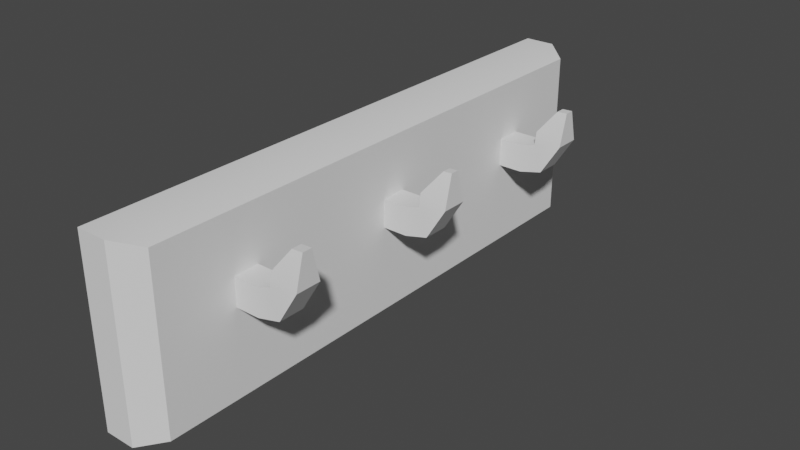 # Source: CoatRack.blend  (saved by Blender 3.4.6; exported with 4.5.12 LTS)
import bpy
from mathutils import Matrix  # noqa: F401  (used for matrix-valued properties, if any)

bpy.ops.wm.read_factory_settings(use_empty=True)
scene = bpy.context.scene
scene.name = 'Scene'

# ---- collections
col_collection = bpy.data.collections.new('Collection'); scene.collection.children.link(col_collection)

# ---- node groups
ng_auto_smooth = bpy.data.node_groups.new('Auto Smooth', 'GeometryNodeTree')
_s = ng_auto_smooth.interface.new_socket(name='Geometry', in_out='OUTPUT', socket_type='NodeSocketGeometry')
_s = ng_auto_smooth.interface.new_socket(name='Geometry', in_out='INPUT', socket_type='NodeSocketGeometry')
_s = ng_auto_smooth.interface.new_socket(name='Angle', in_out='INPUT', socket_type='NodeSocketFloat')
_s.subtype = 'ANGLE'
_s.min_value = 0.0
_s.max_value = 3.142
ng_auto_smooth.is_modifier = True
_N = ng_auto_smooth.nodes; _L = ng_auto_smooth.links
n0 = _N.new('NodeGroupOutput'); n0.name = 'Group Output'; n0.location = (480, -100)
n1 = _N.new('NodeGroupInput'); n1.name = 'Group Input'; n1.location = (-420, -300)
n2 = _N.new('NodeGroupInput'); n2.name = 'Group Input.001'; n2.location = (-60, -100)
n3 = _N.new('GeometryNodeSetShadeSmooth'); n3.name = 'Set Shade Smooth'; n3.location = (120, -100)
n3.domain = 'EDGE'
n4 = _N.new('GeometryNodeSetShadeSmooth'); n4.name = 'Set Shade Smooth.001'; n4.location = (300, -100)
n5 = _N.new('GeometryNodeInputMeshEdgeAngle'); n5.name = 'Edge Angle'; n5.location = (-420, -220)
n6 = _N.new('GeometryNodeInputEdgeSmooth'); n6.name = 'Is Edge Smooth'; n6.location = (-60, -160)
n7 = _N.new('GeometryNodeInputShadeSmooth'); n7.name = 'Is Face Smooth'; n7.location = (-240, -340)
n8 = _N.new('FunctionNodeBooleanMath'); n8.name = 'Boolean Math'; n8.location = (-60, -220)
n9 = _N.new('FunctionNodeCompare'); n9.name = 'Compare'; n9.location = (-240, -180)
n9.operation = 'LESS_EQUAL'
_L.new(n5.outputs[0], n9.inputs[0])
_L.new(n4.outputs[0], n0.inputs[0])
_L.new(n1.outputs[1], n9.inputs[1])
_L.new(n9.outputs[0], n8.inputs[0])
_L.new(n7.outputs[0], n8.inputs[1])
_L.new(n2.outputs[0], n3.inputs[0])
_L.new(n6.outputs[0], n3.inputs[1])
_L.new(n3.outputs[0], n4.inputs[0])
_L.new(n8.outputs[0], n3.inputs[2])
n0.is_active_output = True

# ---- world
world_world = bpy.data.worlds.new('World'); scene.world = world_world
world_world.use_nodes = True; world_world.node_tree.nodes.clear()
_N = world_world.node_tree.nodes; _L = world_world.node_tree.links
n0 = _N.new('ShaderNodeOutputWorld'); n0.name = 'World Output'; n0.location = (300, 300)
n1 = _N.new('ShaderNodeBackground'); n1.name = 'Background'; n1.location = (10, 300)
n1.inputs[0].default_value = (0.05088, 0.05088, 0.05088, 1.0)
_L.new(n1.outputs[0], n0.inputs[0])
n0.is_active_output = True
world_world.color = (0.05088, 0.05088, 0.05088)
world_world.use_sun_shadow = False
world_world.sun_shadow_jitter_overblur = 0.0

# ---- meshes
me_plane = bpy.data.meshes.new('Plane')
me_plane.from_pydata([(-1.0, -3.131, 0.0), (1.0, -3.131, 0.0), (-1.0, 3.166, 0.0), (1.0, 3.166, 0.0), (-1.0, -3.131, 0.3371), (1.0, -3.131, 0.3371), (-1.0, 3.166, 0.3371), (1.0, 3.166, 0.3371), (-0.9319, -2.917, 0.591), (0.9319, -2.917, 0.591), (-0.9319, 2.951, 0.591), (0.9319, 2.951, 0.591), (-1.0, 2.866, 0.0), (-1.0, 2.566, 0.0), (-1.0, 2.266, 0.0), (-1.0, 1.966, 0.0), (-1.0, 1.667, 0.0), (-1.0, 1.367, 0.0), (-1.0, 1.067, 0.0), (-1.0, 0.767, 0.0), (-1.0, 0.4672, 0.0), (-1.0, 0.1673, 0.0), (-1.0, -0.1325, 0.0), (-1.0, -0.4324, 0.0), (-1.0, -0.7322, 0.0), (-1.0, -1.032, 0.0), (-1.0, -1.332, 0.0), (-1.0, -1.632, 0.0), (-1.0, -1.932, 0.0), (-1.0, -2.231, 0.0), (-1.0, -2.531, 0.0), (-1.0, -2.831, 0.0), (1.0, -2.831, 0.0), (1.0, -2.531, 0.0), (1.0, -2.231, 0.0), (1.0, -1.932, 0.0), (1.0, -1.632, 0.0), (1.0, -1.332, 0.0), (1.0, -1.032, 0.0), (1.0, -0.7322, 0.0), (1.0, -0.4324, 0.0), (1.0, -0.1325, 0.0), (1.0, 0.1673, 0.0), (1.0, 0.4672, 0.0), (1.0, 0.767, 0.0), (1.0, 1.067, 0.0), (1.0, 1.367, 0.0), (1.0, 1.667, 0.0), (1.0, 1.966, 0.0), (1.0, 2.266, 0.0), (1.0, 2.566, 0.0), (1.0, 2.866, 0.0), (-1.0, 2.866, 0.3371), (-1.0, 2.566, 0.3371), (-1.0, 2.266, 0.3371), (-1.0, 1.966, 0.3371), (-1.0, 1.667, 0.3371), (-1.0, 1.367, 0.3371), (-1.0, 1.067, 0.3371), (-1.0, 0.767, 0.3371), (-1.0, 0.4672, 0.3371), (-1.0, 0.1673, 0.3371), (-1.0, -0.1325, 0.3371), (-1.0, -0.4324, 0.3371), (-1.0, -0.7322, 0.3371), (-1.0, -1.032, 0.3371), (-1.0, -1.332, 0.3371), (-1.0, -1.632, 0.3371), (-1.0, -1.932, 0.3371), (-1.0, -2.231, 0.3371), (-1.0, -2.531, 0.3371), (-1.0, -2.831, 0.3371), (1.0, -2.831, 0.3371), (1.0, -2.531, 0.3371), (1.0, -2.231, 0.3371), (1.0, -1.932, 0.3371), (1.0, -1.632, 0.3371), (1.0, -1.332, 0.3371), (1.0, -1.032, 0.3371), (1.0, -0.7322, 0.3371), (1.0, -0.4324, 0.3371), (1.0, -0.1325, 0.3371), (1.0, 0.1673, 0.3371), (1.0, 0.4672, 0.3371), (1.0, 0.767, 0.3371), (1.0, 1.067, 0.3371), (1.0, 1.367, 0.3371), (1.0, 1.667, 0.3371), (1.0, 1.966, 0.3371), (1.0, 2.266, 0.3371), (1.0, 2.566, 0.3371), (1.0, 2.866, 0.3371), (-0.9319, 2.672, 0.591), (-0.9319, 2.392, 0.591), (-0.9319, 2.113, 0.591), (-0.9319, 1.834, 0.591), (-0.9319, 1.554, 0.591), (-0.9319, 1.275, 0.591), (-0.9319, 0.9954, 0.591), (-0.9319, 0.7159, 0.591), (-0.9319, 0.4365, 0.591), (-0.9319, 0.1571, 0.591), (-0.9319, -0.1223, 0.591), (-0.9319, -0.4017, 0.591), (-0.9319, -0.6812, 0.591), (-0.9319, -0.9606, 0.591), (-0.9319, -1.24, 0.591), (-0.9319, -1.519, 0.591), (-0.9319, -1.799, 0.591), (-0.9319, -2.078, 0.591), (-0.9319, -2.358, 0.591), (-0.9319, -2.637, 0.591), (0.9319, -2.637, 0.591), (0.9319, -2.358, 0.591), (0.9319, -2.078, 0.591), (0.9319, -1.799, 0.591), (0.9319, -1.519, 0.591), (0.9319, -1.24, 0.591), (0.9319, -0.9606, 0.591), (0.9319, -0.6812, 0.591), (0.9319, -0.4017, 0.591), (0.9319, -0.1223, 0.591), (0.9319, 0.1571, 0.591), (0.9319, 0.4365, 0.591), (0.9319, 0.7159, 0.591), (0.9319, 0.9954, 0.591), (0.9319, 1.275, 0.591), (0.9319, 1.554, 0.591), (0.9319, 1.834, 0.591), (0.9319, 2.113, 0.591), (0.9319, 2.392, 0.591), (0.9319, 2.672, 0.591), (-0.6667, -3.131, 0.0), (-0.3333, -3.131, 0.0), (2.98e-08, -3.131, 0.0), (0.3333, -3.131, 0.0), (0.6667, -3.131, 0.0), (0.6667, 3.166, 0.0), (0.3333, 3.166, 0.0), (-2.98e-08, 3.166, 0.0), (-0.3333, 3.166, 0.0), (-0.6667, 3.166, 0.0), (-0.6667, -3.131, 0.3371), (-0.3333, -3.131, 0.3371), (2.98e-08, -3.131, 0.3371), (0.3333, -3.131, 0.3371), (0.6667, -3.131, 0.3371), (0.6667, 3.166, 0.3371), (0.3333, 3.166, 0.3371), (-2.98e-08, 3.166, 0.3371), (-0.3333, 3.166, 0.3371), (-0.6667, 3.166, 0.3371), (-0.6213, -2.917, 0.591), (-0.3106, -2.917, 0.591), (0.0, -2.917, 0.591), (0.3106, -2.917, 0.591), (0.6213, -2.917, 0.591), (0.6213, 2.951, 0.591), (0.3106, 2.951, 0.591), (0.0, 2.951, 0.591), (-0.3106, 2.951, 0.591), (-0.6213, 2.951, 0.591), (0.6213, -2.637, 0.591), (0.3106, -2.637, 0.591), (0.0, -2.637, 0.591), (-0.3106, -2.637, 0.591), (-0.6213, -2.637, 0.591), (0.6213, -2.358, 0.591), (0.3106, -2.358, 0.591), (0.0, -2.358, 0.591), (-0.3106, -2.358, 0.591), (-0.6213, -2.358, 0.591), (0.6213, -2.078, 0.591), (0.3106, -2.078, 0.591), (0.0, -2.078, 0.591), (-0.3106, -2.078, 0.591), (-0.6213, -2.078, 0.591), (0.6213, -1.799, 0.591), (0.3106, -1.799, 0.591), (0.0, -1.799, 0.591), (-0.3106, -1.799, 0.591), (-0.6213, -1.799, 0.591), (0.6213, -1.519, 0.591), (0.3106, -1.519, 0.591), (0.0, -1.519, 0.591), (-0.3106, -1.519, 0.591), (-0.6213, -1.519, 0.591), (0.6213, -1.24, 0.591), (0.3106, -1.24, 0.591), (0.0, -1.24, 0.591), (-0.3106, -1.24, 0.591), (-0.6213, -1.24, 0.591), (0.6213, -0.9606, 0.591), (0.3106, -0.9606, 0.591), (0.0, -0.9606, 0.591), (-0.3106, -0.9606, 0.591), (-0.6213, -0.9606, 0.591), (0.6213, -0.6812, 0.591), (0.3106, -0.6812, 0.591), (0.0, -0.6812, 0.591), (-0.3106, -0.6812, 0.591), (-0.6213, -0.6812, 0.591), (0.6213, -0.4017, 0.591), (0.3106, -0.4017, 0.591), (0.0, -0.4017, 0.591), (-0.3106, -0.4017, 0.591), (-0.6213, -0.4017, 0.591), (0.6213, -0.1223, 0.591), (0.3106, -0.1223, 0.591), (0.0, -0.1223, 0.591), (-0.3106, -0.1223, 0.591), (-0.6213, -0.1223, 0.591), (0.6213, 0.1571, 0.591), (0.3106, 0.1571, 0.591), (0.0, 0.1571, 0.591), (-0.3106, 0.1571, 0.591), (-0.6213, 0.1571, 0.591), (0.6213, 0.4365, 0.591), (0.3106, 0.4365, 0.591), (0.0, 0.4365, 0.591), (-0.3106, 0.4365, 0.591), (-0.6213, 0.4365, 0.591), (0.6213, 0.7159, 0.591), (0.3106, 0.7159, 0.591), (0.0, 0.7159, 0.591), (-0.3106, 0.7159, 0.591), (-0.6213, 0.7159, 0.591), (0.6213, 0.9954, 0.591), (0.3106, 0.9954, 0.591), (0.0, 0.9954, 0.591), (-0.3106, 0.9954, 0.591), (-0.6213, 0.9954, 0.591), (0.6213, 1.275, 0.591), (0.3106, 1.275, 0.591), (0.0, 1.275, 0.591), (-0.3106, 1.275, 0.591), (-0.6213, 1.275, 0.591), (0.6213, 1.554, 0.591), (0.3106, 1.554, 0.591), (0.0, 1.554, 0.591), (-0.3106, 1.554, 0.591), (-0.6213, 1.554, 0.591), (0.6213, 1.834, 0.591), (0.3106, 1.834, 0.591), (0.0, 1.834, 0.591), (-0.3106, 1.834, 0.591), (-0.6213, 1.834, 0.591), (0.6213, 2.113, 0.591), (0.3106, 2.113, 0.591), (0.0, 2.113, 0.591), (-0.3106, 2.113, 0.591), (-0.6213, 2.113, 0.591), (0.6213, 2.392, 0.591), (0.3106, 2.392, 0.591), (0.0, 2.392, 0.591), (-0.3106, 2.392, 0.591), (-0.6213, 2.392, 0.591), (0.6213, 2.672, 0.591), (0.3106, 2.672, 0.591), (0.0, 2.672, 0.591), (-0.3106, 2.672, 0.591), (-0.6213, 2.672, 0.591), (-0.6667, -2.831, 0.0), (-0.3333, -2.831, 0.0), (2.98e-08, -2.831, 0.0), (0.3333, -2.831, 0.0), (0.6667, -2.831, 0.0), (-0.6667, -2.531, 0.0), (-0.3333, -2.531, 0.0), (2.98e-08, -2.531, 0.0), (0.3333, -2.531, 0.0), (0.6667, -2.531, 0.0), (-0.6667, -2.231, 0.0), (-0.3333, -2.231, 0.0), (2.98e-08, -2.231, 0.0), (0.3333, -2.231, 0.0), (0.6667, -2.231, 0.0), (-0.6667, -1.932, 0.0), (-0.3333, -1.932, 0.0), (2.98e-08, -1.932, 0.0), (0.3333, -1.932, 0.0), (0.6667, -1.932, 0.0), (-0.6667, -1.632, 0.0), (-0.3333, -1.632, 0.0), (2.98e-08, -1.632, 0.0), (0.3333, -1.632, 0.0), (0.6667, -1.632, 0.0), (-0.6667, -1.332, 0.0), (-0.3333, -1.332, 0.0), (2.98e-08, -1.332, 0.0), (0.3333, -1.332, 0.0), (0.6667, -1.332, 0.0), (-0.6667, -1.032, 0.0), (-0.3333, -1.032, 0.0), (2.98e-08, -1.032, 0.0), (0.3333, -1.032, 0.0), (0.6667, -1.032, 0.0), (-0.6667, -0.7322, 0.0), (-0.3333, -0.7322, 0.0), (2.98e-08, -0.7322, 0.0), (0.3333, -0.7322, 0.0), (0.6667, -0.7322, 0.0), (-0.6667, -0.4324, 0.0), (-0.3333, -0.4324, 0.0), (2.98e-08, -0.4324, 0.0), (0.3333, -0.4324, 0.0), (0.6667, -0.4324, 0.0), (-0.6667, -0.1325, 0.0), (-0.3333, -0.1325, 0.0), (2.98e-08, -0.1325, 0.0), (0.3333, -0.1325, 0.0), (0.6667, -0.1325, 0.0), (-0.6667, 0.1673, 0.0), (-0.3333, 0.1673, 0.0), (2.98e-08, 0.1673, 0.0), (0.3333, 0.1673, 0.0), (0.6667, 0.1673, 0.0), (-0.6667, 0.4672, 0.0), (-0.3333, 0.4672, 0.0), (2.98e-08, 0.4672, 0.0), (0.3333, 0.4672, 0.0), (0.6667, 0.4672, 0.0), (-0.6667, 0.767, 0.0), (-0.3333, 0.767, 0.0), (2.98e-08, 0.767, 0.0), (0.3333, 0.767, 0.0), (0.6667, 0.767, 0.0), (-0.6667, 1.067, 0.0), (-0.3333, 1.067, 0.0), (2.98e-08, 1.067, 0.0), (0.3333, 1.067, 0.0), (0.6667, 1.067, 0.0), (-0.6667, 1.367, 0.0), (-0.3333, 1.367, 0.0), (2.98e-08, 1.367, 0.0), (0.3333, 1.367, 0.0), (0.6667, 1.367, 0.0), (-0.6667, 1.667, 0.0), (-0.3333, 1.667, 0.0), (2.98e-08, 1.667, 0.0), (0.3333, 1.667, 0.0), (0.6667, 1.667, 0.0), (-0.6667, 1.966, 0.0), (-0.3333, 1.966, 0.0), (2.98e-08, 1.966, 0.0), (0.3333, 1.966, 0.0), (0.6667, 1.966, 0.0), (-0.6667, 2.266, 0.0), (-0.3333, 2.266, 0.0), (2.98e-08, 2.266, 0.0), (0.3333, 2.266, 0.0), (0.6667, 2.266, 0.0), (-0.6667, 2.566, 0.0), (-0.3333, 2.566, 0.0), (2.98e-08, 2.566, 0.0), (0.3333, 2.566, 0.0), (0.6667, 2.566, 0.0), (-0.6667, 2.866, 0.0), (-0.3333, 2.866, 0.0), (2.98e-08, 2.866, 0.0), (0.3333, 2.866, 0.0), (0.6667, 2.866, 0.0), (0.0, -2.078, 0.8585), (-0.3106, -2.078, 0.8585), (0.0, -1.799, 0.8585), (-0.3106, -1.799, 0.8585), (0.0, -0.1223, 0.8585), (-0.3106, -0.1223, 0.8585), (0.0, 0.1571, 0.8585), (-0.3106, 0.1571, 0.8585), (0.0, 1.834, 0.8585), (-0.3106, 1.834, 0.8585), (0.0, 2.113, 0.8585), (-0.3106, 2.113, 0.8585), (-0.06342, -2.078, 1.116), (-0.3592, -2.078, 1.021), (-0.06342, -1.799, 1.116), (-0.3592, -1.799, 1.021), (-0.06342, -0.1223, 1.116), (-0.3592, -0.1223, 1.021), (-0.06342, 0.1571, 1.116), (-0.3592, 0.1571, 1.021), (-0.06342, 1.834, 1.116), (-0.3592, 1.834, 1.021), (-0.06342, 2.113, 1.116), (-0.3592, 2.113, 1.021), (-0.4107, -2.078, 1.333), (-0.514, -2.078, 1.04), (-0.4107, -1.799, 1.333), (-0.514, -1.799, 1.04), (-0.4107, -0.1223, 1.333), (-0.514, -0.1223, 1.04), (-0.4107, 0.1571, 1.333), (-0.514, 0.1571, 1.04), (-0.4107, 1.834, 1.333), (-0.514, 1.834, 1.04), (-0.4107, 2.113, 1.333), (-0.514, 2.113, 1.04), (-0.7669, -2.0, 1.345), (-0.7609, -2.0, 1.224), (-0.7669, -1.891, 1.345), (-0.7609, -1.891, 1.224), (-0.7664, -0.03375, 1.333), (-0.7614, -0.03375, 1.236), (-0.7664, 0.0542, 1.333), (-0.7614, 0.0542, 1.236), (-0.7668, 1.915, 1.341), (-0.761, 1.915, 1.228), (-0.7668, 2.017, 1.341), (-0.761, 2.017, 1.228)], [], [(361, 137, 3, 51), (91, 7, 11, 131), (136, 1, 5, 146), (51, 3, 7, 91), (31, 0, 4, 71), (141, 2, 6, 151), (257, 131, 11, 157), (71, 4, 8, 111), (151, 6, 10, 161), (146, 5, 9, 156), (6, 52, 92, 10), (52, 53, 93, 92), (53, 54, 94, 93), (54, 55, 95, 94), (55, 56, 96, 95), (56, 57, 97, 96), (57, 58, 98, 97), (58, 59, 99, 98), (59, 60, 100, 99), (60, 61, 101, 100), (61, 62, 102, 101), (62, 63, 103, 102), (63, 64, 104, 103), (64, 65, 105, 104), (65, 66, 106, 105), (66, 67, 107, 106), (67, 68, 108, 107), (68, 69, 109, 108), (69, 70, 110, 109), (70, 71, 111, 110), (156, 9, 112, 162), (162, 112, 113, 167), (167, 113, 114, 172), (172, 114, 115, 177), (177, 115, 116, 182), (182, 116, 117, 187), (187, 117, 118, 192), (192, 118, 119, 197), (197, 119, 120, 202), (202, 120, 121, 207), (207, 121, 122, 212), (212, 122, 123, 217), (217, 123, 124, 222), (222, 124, 125, 227), (227, 125, 126, 232), (232, 126, 127, 237), (237, 127, 128, 242), (242, 128, 129, 247), (247, 129, 130, 252), (252, 130, 131, 257), (2, 12, 52, 6), (12, 13, 53, 52), (13, 14, 54, 53), (14, 15, 55, 54), (15, 16, 56, 55), (16, 17, 57, 56), (17, 18, 58, 57), (18, 19, 59, 58), (19, 20, 60, 59), (20, 21, 61, 60), (21, 22, 62, 61), (22, 23, 63, 62), (23, 24, 64, 63), (24, 25, 65, 64), (25, 26, 66, 65), (26, 27, 67, 66), (27, 28, 68, 67), (28, 29, 69, 68), (29, 30, 70, 69), (30, 31, 71, 70), (1, 32, 72, 5), (32, 33, 73, 72), (33, 34, 74, 73), (34, 35, 75, 74), (35, 36, 76, 75), (36, 37, 77, 76), (37, 38, 78, 77), (38, 39, 79, 78), (39, 40, 80, 79), (40, 41, 81, 80), (41, 42, 82, 81), (42, 43, 83, 82), (43, 44, 84, 83), (44, 45, 85, 84), (45, 46, 86, 85), (46, 47, 87, 86), (47, 48, 88, 87), (48, 49, 89, 88), (49, 50, 90, 89), (50, 51, 91, 90), (5, 72, 112, 9), (72, 73, 113, 112), (73, 74, 114, 113), (74, 75, 115, 114), (75, 76, 116, 115), (76, 77, 117, 116), (77, 78, 118, 117), (78, 79, 119, 118), (79, 80, 120, 119), (80, 81, 121, 120), (81, 82, 122, 121), (82, 83, 123, 122), (83, 84, 124, 123), (84, 85, 125, 124), (85, 86, 126, 125), (86, 87, 127, 126), (87, 88, 128, 127), (88, 89, 129, 128), (89, 90, 130, 129), (90, 91, 131, 130), (136, 266, 32, 1), (266, 271, 33, 32), (271, 276, 34, 33), (276, 281, 35, 34), (281, 286, 36, 35), (286, 291, 37, 36), (291, 296, 38, 37), (296, 301, 39, 38), (301, 306, 40, 39), (306, 311, 41, 40), (311, 316, 42, 41), (316, 321, 43, 42), (321, 326, 44, 43), (326, 331, 45, 44), (331, 336, 46, 45), (336, 341, 47, 46), (341, 346, 48, 47), (346, 351, 49, 48), (351, 356, 50, 49), (356, 361, 51, 50), (13, 12, 357, 352), (352, 357, 358, 353), (353, 358, 359, 354), (354, 359, 360, 355), (355, 360, 361, 356), (14, 13, 352, 347), (347, 352, 353, 348), (348, 353, 354, 349), (349, 354, 355, 350), (350, 355, 356, 351), (15, 14, 347, 342), (342, 347, 348, 343), (343, 348, 349, 344), (344, 349, 350, 345), (345, 350, 351, 346), (16, 15, 342, 337), (337, 342, 343, 338), (338, 343, 344, 339), (339, 344, 345, 340), (340, 345, 346, 341), (17, 16, 337, 332), (332, 337, 338, 333), (333, 338, 339, 334), (334, 339, 340, 335), (335, 340, 341, 336), (18, 17, 332, 327), (327, 332, 333, 328), (328, 333, 334, 329), (329, 334, 335, 330), (330, 335, 336, 331), (19, 18, 327, 322), (322, 327, 328, 323), (323, 328, 329, 324), (324, 329, 330, 325), (325, 330, 331, 326), (20, 19, 322, 317), (317, 322, 323, 318), (318, 323, 324, 319), (319, 324, 325, 320), (320, 325, 326, 321), (21, 20, 317, 312), (312, 317, 318, 313), (313, 318, 319, 314), (314, 319, 320, 315), (315, 320, 321, 316), (22, 21, 312, 307), (307, 312, 313, 308), (308, 313, 314, 309), (309, 314, 315, 310), (310, 315, 316, 311), (23, 22, 307, 302), (302, 307, 308, 303), (303, 308, 309, 304), (304, 309, 310, 305), (305, 310, 311, 306), (24, 23, 302, 297), (297, 302, 303, 298), (298, 303, 304, 299), (299, 304, 305, 300), (300, 305, 306, 301), (25, 24, 297, 292), (292, 297, 298, 293), (293, 298, 299, 294), (294, 299, 300, 295), (295, 300, 301, 296), (26, 25, 292, 287), (287, 292, 293, 288), (288, 293, 294, 289), (289, 294, 295, 290), (290, 295, 296, 291), (27, 26, 287, 282), (282, 287, 288, 283), (283, 288, 289, 284), (284, 289, 290, 285), (285, 290, 291, 286), (28, 27, 282, 277), (277, 282, 283, 278), (278, 283, 284, 279), (279, 284, 285, 280), (280, 285, 286, 281), (29, 28, 277, 272), (272, 277, 278, 273), (273, 278, 279, 274), (274, 279, 280, 275), (275, 280, 281, 276), (30, 29, 272, 267), (267, 272, 273, 268), (268, 273, 274, 269), (269, 274, 275, 270), (270, 275, 276, 271), (31, 30, 267, 262), (262, 267, 268, 263), (263, 268, 269, 264), (264, 269, 270, 265), (265, 270, 271, 266), (0, 31, 262, 132), (132, 262, 263, 133), (133, 263, 264, 134), (134, 264, 265, 135), (135, 265, 266, 136), (93, 256, 261, 92), (256, 255, 260, 261), (255, 254, 259, 260), (254, 253, 258, 259), (253, 252, 257, 258), (94, 251, 256, 93), (251, 250, 255, 256), (250, 249, 254, 255), (249, 248, 253, 254), (248, 247, 252, 253), (95, 246, 251, 94), (246, 245, 250, 251), (245, 244, 370, 371), (244, 243, 248, 249), (243, 242, 247, 248), (96, 241, 246, 95), (241, 240, 245, 246), (240, 239, 244, 245), (239, 238, 243, 244), (238, 237, 242, 243), (97, 236, 241, 96), (236, 235, 240, 241), (235, 234, 239, 240), (234, 233, 238, 239), (233, 232, 237, 238), (98, 231, 236, 97), (231, 230, 235, 236), (230, 229, 234, 235), (229, 228, 233, 234), (228, 227, 232, 233), (99, 226, 231, 98), (226, 225, 230, 231), (225, 224, 229, 230), (224, 223, 228, 229), (223, 222, 227, 228), (100, 221, 226, 99), (221, 220, 225, 226), (220, 219, 224, 225), (219, 218, 223, 224), (218, 217, 222, 223), (101, 216, 221, 100), (216, 215, 220, 221), (215, 214, 219, 220), (214, 213, 218, 219), (213, 212, 217, 218), (102, 211, 216, 101), (211, 210, 215, 216), (174, 179, 364, 362), (209, 208, 213, 214), (208, 207, 212, 213), (103, 206, 211, 102), (206, 205, 210, 211), (205, 204, 209, 210), (204, 203, 208, 209), (203, 202, 207, 208), (104, 201, 206, 103), (201, 200, 205, 206), (200, 199, 204, 205), (199, 198, 203, 204), (198, 197, 202, 203), (105, 196, 201, 104), (196, 195, 200, 201), (195, 194, 199, 200), (194, 193, 198, 199), (193, 192, 197, 198), (106, 191, 196, 105), (191, 190, 195, 196), (190, 189, 194, 195), (189, 188, 193, 194), (188, 187, 192, 193), (107, 186, 191, 106), (186, 185, 190, 191), (185, 184, 189, 190), (184, 183, 188, 189), (183, 182, 187, 188), (108, 181, 186, 107), (181, 180, 185, 186), (180, 179, 184, 185), (179, 178, 183, 184), (178, 177, 182, 183), (109, 176, 181, 108), (176, 175, 180, 181), (179, 180, 365, 364), (174, 173, 178, 179), (173, 172, 177, 178), (110, 171, 176, 109), (171, 170, 175, 176), (170, 169, 174, 175), (169, 168, 173, 174), (168, 167, 172, 173), (111, 166, 171, 110), (166, 165, 170, 171), (165, 164, 169, 170), (164, 163, 168, 169), (163, 162, 167, 168), (8, 152, 166, 111), (152, 153, 165, 166), (153, 154, 164, 165), (154, 155, 163, 164), (155, 156, 162, 163), (4, 142, 152, 8), (142, 143, 153, 152), (143, 144, 154, 153), (144, 145, 155, 154), (145, 146, 156, 155), (7, 147, 157, 11), (147, 148, 158, 157), (148, 149, 159, 158), (149, 150, 160, 159), (150, 151, 161, 160), (92, 261, 161, 10), (261, 260, 160, 161), (260, 259, 159, 160), (259, 258, 158, 159), (258, 257, 157, 158), (3, 137, 147, 7), (137, 138, 148, 147), (138, 139, 149, 148), (139, 140, 150, 149), (140, 141, 151, 150), (0, 132, 142, 4), (132, 133, 143, 142), (133, 134, 144, 143), (134, 135, 145, 144), (135, 136, 146, 145), (12, 2, 141, 357), (357, 141, 140, 358), (358, 140, 139, 359), (359, 139, 138, 360), (360, 138, 137, 361), (365, 363, 375, 377), (368, 369, 381, 380), (373, 371, 383, 385), (250, 245, 371, 373), (214, 215, 369, 368), (215, 210, 367, 369), (244, 249, 372, 370), (175, 174, 362, 363), (249, 250, 373, 372), (180, 175, 363, 365), (209, 214, 368, 366), (210, 209, 366, 367), (382, 384, 396, 394), (375, 374, 386, 387), (377, 375, 387, 389), (363, 362, 374, 375), (370, 372, 384, 382), (371, 370, 382, 383), (362, 364, 376, 374), (364, 365, 377, 376), (369, 367, 379, 381), (372, 373, 385, 384), (367, 366, 378, 379), (366, 368, 380, 378), (395, 394, 406, 407), (394, 396, 408, 406), (387, 386, 398, 399), (383, 382, 394, 395), (374, 376, 388, 386), (376, 377, 389, 388), (381, 379, 391, 393), (384, 385, 397, 396), (379, 378, 390, 391), (378, 380, 392, 390), (385, 383, 395, 397), (380, 381, 393, 392), (407, 406, 408, 409), (403, 402, 404, 405), (399, 398, 400, 401), (386, 388, 400, 398), (388, 389, 401, 400), (393, 391, 403, 405), (396, 397, 409, 408), (391, 390, 402, 403), (390, 392, 404, 402), (397, 395, 407, 409), (392, 393, 405, 404), (389, 387, 399, 401)])
me_plane.polygons.foreach_set('use_smooth', [True] * 408)
_uv = me_plane.uv_layers.new(name='UVMap')
_uv.uv.foreach_set('vector', [0.8333, 0.9524, 0.8333, 1.0, 1.0, 1.0, 1.0, 0.9524, 1.0, 0.9524, 1.0, 1.0, 1.0, 1.0, 1.0, 0.9524, 0.8333, 0.0, 1.0, 0.0, 1.0, 0.0, 0.8333, 0.0, 1.0, 0.9524, 1.0, 1.0, 1.0, 1.0, 1.0, 0.9524, 0.0, 0.04762, 0.0, 0.0, 0.0, 0.0, 0.0, 0.04762, 0.1667, 1.0, 0.0, 1.0, 0.0, 1.0, 0.1667, 1.0, 0.8333, 0.9524, 1.0, 0.9524, 1.0, 1.0, 0.8333, 1.0, 0.0, 0.04762, 0.0, 0.0, 0.0, 0.0, 0.0, 0.04762, 0.1667, 1.0, 0.0, 1.0, 0.0, 1.0, 0.1667, 1.0, 0.8333, 0.0, 1.0, 0.0, 1.0, 0.0, 0.8333, 0.0, 0.0, 1.0, 0.0, 0.9524, 0.0, 0.9524, 0.0, 1.0, 0.0, 0.9524, 0.0, 0.9048, 0.0, 0.9048, 0.0, 0.9524, 0.0, 0.9048, 0.0, 0.8571, 0.0, 0.8571, 0.0, 0.9048, 0.0, 0.8571, 0.0, 0.8095, 0.0, 0.8095, 0.0, 0.8571, 0.0, 0.8095, 0.0, 0.7619, 0.0, 0.7619, 0.0, 0.8095, 0.0, 0.7619, 0.0, 0.7143, 0.0, 0.7143, 0.0, 0.7619, 0.0, 0.7143, 0.0, 0.6667, 0.0, 0.6667, 0.0, 0.7143, 0.0, 0.6667, 0.0, 0.619, 0.0, 0.619, 0.0, 0.6667, 0.0, 0.619, 0.0, 0.5714, 0.0, 0.5714, 0.0, 0.619, 0.0, 0.5714, 0.0, 0.5238, 0.0, 0.5238, 0.0, 0.5714, 0.0, 0.5238, 0.0, 0.4762, 0.0, 0.4762, 0.0, 0.5238, 0.0, 0.4762, 0.0, 0.4286, 0.0, 0.4286, 0.0, 0.4762, 0.0, 0.4286, 0.0, 0.381, 0.0, 0.381, 0.0, 0.4286, 0.0, 0.381, 0.0, 0.3333, 0.0, 0.3333, 0.0, 0.381, 0.0, 0.3333, 0.0, 0.2857, 0.0, 0.2857, 0.0, 0.3333, 0.0, 0.2857, 0.0, 0.2381, 0.0, 0.2381, 0.0, 0.2857, 0.0, 0.2381, 0.0, 0.1905, 0.0, 0.1905, 0.0, 0.2381, 0.0, 0.1905, 0.0, 0.1429, 0.0, 0.1429, 0.0, 0.1905, 0.0, 0.1429, 0.0, 0.09524, 0.0, 0.09524, 0.0, 0.1429, 0.0, 0.09524, 0.0, 0.04762, 0.0, 0.04762, 0.0, 0.09524, 0.8333, 0.0, 1.0, 0.0, 1.0, 0.04762, 0.8333, 0.04762, 0.8333, 0.04762, 1.0, 0.04762, 1.0, 0.09524, 0.8333, 0.09524, 0.8333, 0.09524, 1.0, 0.09524, 1.0, 0.1429, 0.8333, 0.1429, 0.8333, 0.1429, 1.0, 0.1429, 1.0, 0.1905, 0.8333, 0.1905, 0.8333, 0.1905, 1.0, 0.1905, 1.0, 0.2381, 0.8333, 0.2381, 0.8333, 0.2381, 1.0, 0.2381, 1.0, 0.2857, 0.8333, 0.2857, 0.8333, 0.2857, 1.0, 0.2857, 1.0, 0.3333, 0.8333, 0.3333, 0.8333, 0.3333, 1.0, 0.3333, 1.0, 0.381, 0.8333, 0.381, 0.8333, 0.381, 1.0, 0.381, 1.0, 0.4286, 0.8333, 0.4286, 0.8333, 0.4286, 1.0, 0.4286, 1.0, 0.4762, 0.8333, 0.4762, 0.8333, 0.4762, 1.0, 0.4762, 1.0, 0.5238, 0.8333, 0.5238, 0.8333, 0.5238, 1.0, 0.5238, 1.0, 0.5714, 0.8333, 0.5714, 0.8333, 0.5714, 1.0, 0.5714, 1.0, 0.619, 0.8333, 0.619, 0.8333, 0.619, 1.0, 0.619, 1.0, 0.6667, 0.8333, 0.6667, 0.8333, 0.6667, 1.0, 0.6667, 1.0, 0.7143, 0.8333, 0.7143, 0.8333, 0.7143, 1.0, 0.7143, 1.0, 0.7619, 0.8333, 0.7619, 0.8333, 0.7619, 1.0, 0.7619, 1.0, 0.8095, 0.8333, 0.8095, 0.8333, 0.8095, 1.0, 0.8095, 1.0, 0.8571, 0.8333, 0.8571, 0.8333, 0.8571, 1.0, 0.8571, 1.0, 0.9048, 0.8333, 0.9048, 0.8333, 0.9048, 1.0, 0.9048, 1.0, 0.9524, 0.8333, 0.9524, 0.0, 1.0, 0.0, 0.9524, 0.0, 0.9524, 0.0, 1.0, 0.0, 0.9524, 0.0, 0.9048, 0.0, 0.9048, 0.0, 0.9524, 0.0, 0.9048, 0.0, 0.8571, 0.0, 0.8571, 0.0, 0.9048, 0.0, 0.8571, 0.0, 0.8095, 0.0, 0.8095, 0.0, 0.8571, 0.0, 0.8095, 0.0, 0.7619, 0.0, 0.7619, 0.0, 0.8095, 0.0, 0.7619, 0.0, 0.7143, 0.0, 0.7143, 0.0, 0.7619, 0.0, 0.7143, 0.0, 0.6667, 0.0, 0.6667, 0.0, 0.7143, 0.0, 0.6667, 0.0, 0.619, 0.0, 0.619, 0.0, 0.6667, 0.0, 0.619, 0.0, 0.5714, 0.0, 0.5714, 0.0, 0.619, 0.0, 0.5714, 0.0, 0.5238, 0.0, 0.5238, 0.0, 0.5714, 0.0, 0.5238, 0.0, 0.4762, 0.0, 0.4762, 0.0, 0.5238, 0.0, 0.4762, 0.0, 0.4286, 0.0, 0.4286, 0.0, 0.4762, 0.0, 0.4286, 0.0, 0.381, 0.0, 0.381, 0.0, 0.4286, 0.0, 0.381, 0.0, 0.3333, 0.0, 0.3333, 0.0, 0.381, 0.0, 0.3333, 0.0, 0.2857, 0.0, 0.2857, 0.0, 0.3333, 0.0, 0.2857, 0.0, 0.2381, 0.0, 0.2381, 0.0, 0.2857, 0.0, 0.2381, 0.0, 0.1905, 0.0, 0.1905, 0.0, 0.2381, 0.0, 0.1905, 0.0, 0.1429, 0.0, 0.1429, 0.0, 0.1905, 0.0, 0.1429, 0.0, 0.09524, 0.0, 0.09524, 0.0, 0.1429, 0.0, 0.09524, 0.0, 0.04762, 0.0, 0.04762, 0.0, 0.09524, 1.0, 0.0, 1.0, 0.04762, 1.0, 0.04762, 1.0, 0.0, 1.0, 0.04762, 1.0, 0.09524, 1.0, 0.09524, 1.0, 0.04762, 1.0, 0.09524, 1.0, 0.1429, 1.0, 0.1429, 1.0, 0.09524, 1.0, 0.1429, 1.0, 0.1905, 1.0, 0.1905, 1.0, 0.1429, 1.0, 0.1905, 1.0, 0.2381, 1.0, 0.2381, 1.0, 0.1905, 1.0, 0.2381, 1.0, 0.2857, 1.0, 0.2857, 1.0, 0.2381, 1.0, 0.2857, 1.0, 0.3333, 1.0, 0.3333, 1.0, 0.2857, 1.0, 0.3333, 1.0, 0.381, 1.0, 0.381, 1.0, 0.3333, 1.0, 0.381, 1.0, 0.4286, 1.0, 0.4286, 1.0, 0.381, 1.0, 0.4286, 1.0, 0.4762, 1.0, 0.4762, 1.0, 0.4286, 1.0, 0.4762, 1.0, 0.5238, 1.0, 0.5238, 1.0, 0.4762, 1.0, 0.5238, 1.0, 0.5714, 1.0, 0.5714, 1.0, 0.5238, 1.0, 0.5714, 1.0, 0.619, 1.0, 0.619, 1.0, 0.5714, 1.0, 0.619, 1.0, 0.6667, 1.0, 0.6667, 1.0, 0.619, 1.0, 0.6667, 1.0, 0.7143, 1.0, 0.7143, 1.0, 0.6667, 1.0, 0.7143, 1.0, 0.7619, 1.0, 0.7619, 1.0, 0.7143, 1.0, 0.7619, 1.0, 0.8095, 1.0, 0.8095, 1.0, 0.7619, 1.0, 0.8095, 1.0, 0.8571, 1.0, 0.8571, 1.0, 0.8095, 1.0, 0.8571, 1.0, 0.9048, 1.0, 0.9048, 1.0, 0.8571, 1.0, 0.9048, 1.0, 0.9524, 1.0, 0.9524, 1.0, 0.9048, 1.0, 0.0, 1.0, 0.04762, 1.0, 0.04762, 1.0, 0.0, 1.0, 0.04762, 1.0, 0.09524, 1.0, 0.09524, 1.0, 0.04762, 1.0, 0.09524, 1.0, 0.1429, 1.0, 0.1429, 1.0, 0.09524, 1.0, 0.1429, 1.0, 0.1905, 1.0, 0.1905, 1.0, 0.1429, 1.0, 0.1905, 1.0, 0.2381, 1.0, 0.2381, 1.0, 0.1905, 1.0, 0.2381, 1.0, 0.2857, 1.0, 0.2857, 1.0, 0.2381, 1.0, 0.2857, 1.0, 0.3333, 1.0, 0.3333, 1.0, 0.2857, 1.0, 0.3333, 1.0, 0.381, 1.0, 0.381, 1.0, 0.3333, 1.0, 0.381, 1.0, 0.4286, 1.0, 0.4286, 1.0, 0.381, 1.0, 0.4286, 1.0, 0.4762, 1.0, 0.4762, 1.0, 0.4286, 1.0, 0.4762, 1.0, 0.5238, 1.0, 0.5238, 1.0, 0.4762, 1.0, 0.5238, 1.0, 0.5714, 1.0, 0.5714, 1.0, 0.5238, 1.0, 0.5714, 1.0, 0.619, 1.0, 0.619, 1.0, 0.5714, 1.0, 0.619, 1.0, 0.6667, 1.0, 0.6667, 1.0, 0.619, 1.0, 0.6667, 1.0, 0.7143, 1.0, 0.7143, 1.0, 0.6667, 1.0, 0.7143, 1.0, 0.7619, 1.0, 0.7619, 1.0, 0.7143, 1.0, 0.7619, 1.0, 0.8095, 1.0, 0.8095, 1.0, 0.7619, 1.0, 0.8095, 1.0, 0.8571, 1.0, 0.8571, 1.0, 0.8095, 1.0, 0.8571, 1.0, 0.9048, 1.0, 0.9048, 1.0, 0.8571, 1.0, 0.9048, 1.0, 0.9524, 1.0, 0.9524, 1.0, 0.9048, 0.8333, 0.0, 0.8333, 0.04762, 1.0, 0.04762, 1.0, 0.0, 0.8333, 0.04762, 0.8333, 0.09524, 1.0, 0.09524, 1.0, 0.04762, 0.8333, 0.09524, 0.8333, 0.1429, 1.0, 0.1429, 1.0, 0.09524, 0.8333, 0.1429, 0.8333, 0.1905, 1.0, 0.1905, 1.0, 0.1429, 0.8333, 0.1905, 0.8333, 0.2381, 1.0, 0.2381, 1.0, 0.1905, 0.8333, 0.2381, 0.8333, 0.2857, 1.0, 0.2857, 1.0, 0.2381, 0.8333, 0.2857, 0.8333, 0.3333, 1.0, 0.3333, 1.0, 0.2857, 0.8333, 0.3333, 0.8333, 0.381, 1.0, 0.381, 1.0, 0.3333, 0.8333, 0.381, 0.8333, 0.4286, 1.0, 0.4286, 1.0, 0.381, 0.8333, 0.4286, 0.8333, 0.4762, 1.0, 0.4762, 1.0, 0.4286, 0.8333, 0.4762, 0.8333, 0.5238, 1.0, 0.5238, 1.0, 0.4762, 0.8333, 0.5238, 0.8333, 0.5714, 1.0, 0.5714, 1.0, 0.5238, 0.8333, 0.5714, 0.8333, 0.619, 1.0, 0.619, 1.0, 0.5714, 0.8333, 0.619, 0.8333, 0.6667, 1.0, 0.6667, 1.0, 0.619, 0.8333, 0.6667, 0.8333, 0.7143, 1.0, 0.7143, 1.0, 0.6667, 0.8333, 0.7143, 0.8333, 0.7619, 1.0, 0.7619, 1.0, 0.7143, 0.8333, 0.7619, 0.8333, 0.8095, 1.0, 0.8095, 1.0, 0.7619, 0.8333, 0.8095, 0.8333, 0.8571, 1.0, 0.8571, 1.0, 0.8095, 0.8333, 0.8571, 0.8333, 0.9048, 1.0, 0.9048, 1.0, 0.8571, 0.8333, 0.9048, 0.8333, 0.9524, 1.0, 0.9524, 1.0, 0.9048, 0.0, 0.9048, 0.0, 0.9524, 0.1667, 0.9524, 0.1667, 0.9048, 0.1667, 0.9048, 0.1667, 0.9524, 0.3333, 0.9524, 0.3333, 0.9048, 0.3333, 0.9048, 0.3333, 0.9524, 0.5, 0.9524, 0.5, 0.9048, 0.5, 0.9048, 0.5, 0.9524, 0.6667, 0.9524, 0.6667, 0.9048, 0.6667, 0.9048, 0.6667, 0.9524, 0.8333, 0.9524, 0.8333, 0.9048, 0.0, 0.8571, 0.0, 0.9048, 0.1667, 0.9048, 0.1667, 0.8571, 0.1667, 0.8571, 0.1667, 0.9048, 0.3333, 0.9048, 0.3333, 0.8571, 0.3333, 0.8571, 0.3333, 0.9048, 0.5, 0.9048, 0.5, 0.8571, 0.5, 0.8571, 0.5, 0.9048, 0.6667, 0.9048, 0.6667, 0.8571, 0.6667, 0.8571, 0.6667, 0.9048, 0.8333, 0.9048, 0.8333, 0.8571, 0.0, 0.8095, 0.0, 0.8571, 0.1667, 0.8571, 0.1667, 0.8095, 0.1667, 0.8095, 0.1667, 0.8571, 0.3333, 0.8571, 0.3333, 0.8095, 0.3333, 0.8095, 0.3333, 0.8571, 0.5, 0.8571, 0.5, 0.8095, 0.5, 0.8095, 0.5, 0.8571, 0.6667, 0.8571, 0.6667, 0.8095, 0.6667, 0.8095, 0.6667, 0.8571, 0.8333, 0.8571, 0.8333, 0.8095, 0.0, 0.7619, 0.0, 0.8095, 0.1667, 0.8095, 0.1667, 0.7619, 0.1667, 0.7619, 0.1667, 0.8095, 0.3333, 0.8095, 0.3333, 0.7619, 0.3333, 0.7619, 0.3333, 0.8095, 0.5, 0.8095, 0.5, 0.7619, 0.5, 0.7619, 0.5, 0.8095, 0.6667, 0.8095, 0.6667, 0.7619, 0.6667, 0.7619, 0.6667, 0.8095, 0.8333, 0.8095, 0.8333, 0.7619, 0.0, 0.7143, 0.0, 0.7619, 0.1667, 0.7619, 0.1667, 0.7143, 0.1667, 0.7143, 0.1667, 0.7619, 0.3333, 0.7619, 0.3333, 0.7143, 0.3333, 0.7143, 0.3333, 0.7619, 0.5, 0.7619, 0.5, 0.7143, 0.5, 0.7143, 0.5, 0.7619, 0.6667, 0.7619, 0.6667, 0.7143, 0.6667, 0.7143, 0.6667, 0.7619, 0.8333, 0.7619, 0.8333, 0.7143, 0.0, 0.6667, 0.0, 0.7143, 0.1667, 0.7143, 0.1667, 0.6667, 0.1667, 0.6667, 0.1667, 0.7143, 0.3333, 0.7143, 0.3333, 0.6667, 0.3333, 0.6667, 0.3333, 0.7143, 0.5, 0.7143, 0.5, 0.6667, 0.5, 0.6667, 0.5, 0.7143, 0.6667, 0.7143, 0.6667, 0.6667, 0.6667, 0.6667, 0.6667, 0.7143, 0.8333, 0.7143, 0.8333, 0.6667, 0.0, 0.619, 0.0, 0.6667, 0.1667, 0.6667, 0.1667, 0.619, 0.1667, 0.619, 0.1667, 0.6667, 0.3333, 0.6667, 0.3333, 0.619, 0.3333, 0.619, 0.3333, 0.6667, 0.5, 0.6667, 0.5, 0.619, 0.5, 0.619, 0.5, 0.6667, 0.6667, 0.6667, 0.6667, 0.619, 0.6667, 0.619, 0.6667, 0.6667, 0.8333, 0.6667, 0.8333, 0.619, 0.0, 0.5714, 0.0, 0.619, 0.1667, 0.619, 0.1667, 0.5714, 0.1667, 0.5714, 0.1667, 0.619, 0.3333, 0.619, 0.3333, 0.5714, 0.3333, 0.5714, 0.3333, 0.619, 0.5, 0.619, 0.5, 0.5714, 0.5, 0.5714, 0.5, 0.619, 0.6667, 0.619, 0.6667, 0.5714, 0.6667, 0.5714, 0.6667, 0.619, 0.8333, 0.619, 0.8333, 0.5714, 0.0, 0.5238, 0.0, 0.5714, 0.1667, 0.5714, 0.1667, 0.5238, 0.1667, 0.5238, 0.1667, 0.5714, 0.3333, 0.5714, 0.3333, 0.5238, 0.3333, 0.5238, 0.3333, 0.5714, 0.5, 0.5714, 0.5, 0.5238, 0.5, 0.5238, 0.5, 0.5714, 0.6667, 0.5714, 0.6667, 0.5238, 0.6667, 0.5238, 0.6667, 0.5714, 0.8333, 0.5714, 0.8333, 0.5238, 0.0, 0.4762, 0.0, 0.5238, 0.1667, 0.5238, 0.1667, 0.4762, 0.1667, 0.4762, 0.1667, 0.5238, 0.3333, 0.5238, 0.3333, 0.4762, 0.3333, 0.4762, 0.3333, 0.5238, 0.5, 0.5238, 0.5, 0.4762, 0.5, 0.4762, 0.5, 0.5238, 0.6667, 0.5238, 0.6667, 0.4762, 0.6667, 0.4762, 0.6667, 0.5238, 0.8333, 0.5238, 0.8333, 0.4762, 0.0, 0.4286, 0.0, 0.4762, 0.1667, 0.4762, 0.1667, 0.4286, 0.1667, 0.4286, 0.1667, 0.4762, 0.3333, 0.4762, 0.3333, 0.4286, 0.3333, 0.4286, 0.3333, 0.4762, 0.5, 0.4762, 0.5, 0.4286, 0.5, 0.4286, 0.5, 0.4762, 0.6667, 0.4762, 0.6667, 0.4286, 0.6667, 0.4286, 0.6667, 0.4762, 0.8333, 0.4762, 0.8333, 0.4286, 0.0, 0.381, 0.0, 0.4286, 0.1667, 0.4286, 0.1667, 0.381, 0.1667, 0.381, 0.1667, 0.4286, 0.3333, 0.4286, 0.3333, 0.381, 0.3333, 0.381, 0.3333, 0.4286, 0.5, 0.4286, 0.5, 0.381, 0.5, 0.381, 0.5, 0.4286, 0.6667, 0.4286, 0.6667, 0.381, 0.6667, 0.381, 0.6667, 0.4286, 0.8333, 0.4286, 0.8333, 0.381, 0.0, 0.3333, 0.0, 0.381, 0.1667, 0.381, 0.1667, 0.3333, 0.1667, 0.3333, 0.1667, 0.381, 0.3333, 0.381, 0.3333, 0.3333, 0.3333, 0.3333, 0.3333, 0.381, 0.5, 0.381, 0.5, 0.3333, 0.5, 0.3333, 0.5, 0.381, 0.6667, 0.381, 0.6667, 0.3333, 0.6667, 0.3333, 0.6667, 0.381, 0.8333, 0.381, 0.8333, 0.3333, 0.0, 0.2857, 0.0, 0.3333, 0.1667, 0.3333, 0.1667, 0.2857, 0.1667, 0.2857, 0.1667, 0.3333, 0.3333, 0.3333, 0.3333, 0.2857, 0.3333, 0.2857, 0.3333, 0.3333, 0.5, 0.3333, 0.5, 0.2857, 0.5, 0.2857, 0.5, 0.3333, 0.6667, 0.3333, 0.6667, 0.2857, 0.6667, 0.2857, 0.6667, 0.3333, 0.8333, 0.3333, 0.8333, 0.2857, 0.0, 0.2381, 0.0, 0.2857, 0.1667, 0.2857, 0.1667, 0.2381, 0.1667, 0.2381, 0.1667, 0.2857, 0.3333, 0.2857, 0.3333, 0.2381, 0.3333, 0.2381, 0.3333, 0.2857, 0.5, 0.2857, 0.5, 0.2381, 0.5, 0.2381, 0.5, 0.2857, 0.6667, 0.2857, 0.6667, 0.2381, 0.6667, 0.2381, 0.6667, 0.2857, 0.8333, 0.2857, 0.8333, 0.2381, 0.0, 0.1905, 0.0, 0.2381, 0.1667, 0.2381, 0.1667, 0.1905, 0.1667, 0.1905, 0.1667, 0.2381, 0.3333, 0.2381, 0.3333, 0.1905, 0.3333, 0.1905, 0.3333, 0.2381, 0.5, 0.2381, 0.5, 0.1905, 0.5, 0.1905, 0.5, 0.2381, 0.6667, 0.2381, 0.6667, 0.1905, 0.6667, 0.1905, 0.6667, 0.2381, 0.8333, 0.2381, 0.8333, 0.1905, 0.0, 0.1429, 0.0, 0.1905, 0.1667, 0.1905, 0.1667, 0.1429, 0.1667, 0.1429, 0.1667, 0.1905, 0.3333, 0.1905, 0.3333, 0.1429, 0.3333, 0.1429, 0.3333, 0.1905, 0.5, 0.1905, 0.5, 0.1429, 0.5, 0.1429, 0.5, 0.1905, 0.6667, 0.1905, 0.6667, 0.1429, 0.6667, 0.1429, 0.6667, 0.1905, 0.8333, 0.1905, 0.8333, 0.1429, 0.0, 0.09524, 0.0, 0.1429, 0.1667, 0.1429, 0.1667, 0.09524, 0.1667, 0.09524, 0.1667, 0.1429, 0.3333, 0.1429, 0.3333, 0.09524, 0.3333, 0.09524, 0.3333, 0.1429, 0.5, 0.1429, 0.5, 0.09524, 0.5, 0.09524, 0.5, 0.1429, 0.6667, 0.1429, 0.6667, 0.09524, 0.6667, 0.09524, 0.6667, 0.1429, 0.8333, 0.1429, 0.8333, 0.09524, 0.0, 0.04762, 0.0, 0.09524, 0.1667, 0.09524, 0.1667, 0.04762, 0.1667, 0.04762, 0.1667, 0.09524, 0.3333, 0.09524, 0.3333, 0.04762, 0.3333, 0.04762, 0.3333, 0.09524, 0.5, 0.09524, 0.5, 0.04762, 0.5, 0.04762, 0.5, 0.09524, 0.6667, 0.09524, 0.6667, 0.04762, 0.6667, 0.04762, 0.6667, 0.09524, 0.8333, 0.09524, 0.8333, 0.04762, 0.0, 0.0, 0.0, 0.04762, 0.1667, 0.04762, 0.1667, 0.0, 0.1667, 0.0, 0.1667, 0.04762, 0.3333, 0.04762, 0.3333, 0.0, 0.3333, 0.0, 0.3333, 0.04762, 0.5, 0.04762, 0.5, 0.0, 0.5, 0.0, 0.5, 0.04762, 0.6667, 0.04762, 0.6667, 0.0, 0.6667, 0.0, 0.6667, 0.04762, 0.8333, 0.04762, 0.8333, 0.0, 0.0, 0.9048, 0.1667, 0.9048, 0.1667, 0.9524, 0.0, 0.9524, 0.1667, 0.9048, 0.3333, 0.9048, 0.3333, 0.9524, 0.1667, 0.9524, 0.3333, 0.9048, 0.5, 0.9048, 0.5, 0.9524, 0.3333, 0.9524, 0.5, 0.9048, 0.6667, 0.9048, 0.6667, 0.9524, 0.5, 0.9524, 0.6667, 0.9048, 0.8333, 0.9048, 0.8333, 0.9524, 0.6667, 0.9524, 0.0, 0.8571, 0.1667, 0.8571, 0.1667, 0.9048, 0.0, 0.9048, 0.1667, 0.8571, 0.3333, 0.8571, 0.3333, 0.9048, 0.1667, 0.9048, 0.3333, 0.8571, 0.5, 0.8571, 0.5, 0.9048, 0.3333, 0.9048, 0.5, 0.8571, 0.6667, 0.8571, 0.6667, 0.9048, 0.5, 0.9048, 0.6667, 0.8571, 0.8333, 0.8571, 0.8333, 0.9048, 0.6667, 0.9048, 0.0, 0.8095, 0.1667, 0.8095, 0.1667, 0.8571, 0.0, 0.8571, 0.1667, 0.8095, 0.3333, 0.8095, 0.3333, 0.8571, 0.1667, 0.8571, 0.3333, 0.8095, 0.5, 0.8095, 0.5, 0.8095, 0.3333, 0.8095, 0.5, 0.8095, 0.6667, 0.8095, 0.6667, 0.8571, 0.5, 0.8571, 0.6667, 0.8095, 0.8333, 0.8095, 0.8333, 0.8571, 0.6667, 0.8571, 0.0, 0.7619, 0.1667, 0.7619, 0.1667, 0.8095, 0.0, 0.8095, 0.1667, 0.7619, 0.3333, 0.7619, 0.3333, 0.8095, 0.1667, 0.8095, 0.3333, 0.7619, 0.5, 0.7619, 0.5, 0.8095, 0.3333, 0.8095, 0.5, 0.7619, 0.6667, 0.7619, 0.6667, 0.8095, 0.5, 0.8095, 0.6667, 0.7619, 0.8333, 0.7619, 0.8333, 0.8095, 0.6667, 0.8095, 0.0, 0.7143, 0.1667, 0.7143, 0.1667, 0.7619, 0.0, 0.7619, 0.1667, 0.7143, 0.3333, 0.7143, 0.3333, 0.7619, 0.1667, 0.7619, 0.3333, 0.7143, 0.5, 0.7143, 0.5, 0.7619, 0.3333, 0.7619, 0.5, 0.7143, 0.6667, 0.7143, 0.6667, 0.7619, 0.5, 0.7619, 0.6667, 0.7143, 0.8333, 0.7143, 0.8333, 0.7619, 0.6667, 0.7619, 0.0, 0.6667, 0.1667, 0.6667, 0.1667, 0.7143, 0.0, 0.7143, 0.1667, 0.6667, 0.3333, 0.6667, 0.3333, 0.7143, 0.1667, 0.7143, 0.3333, 0.6667, 0.5, 0.6667, 0.5, 0.7143, 0.3333, 0.7143, 0.5, 0.6667, 0.6667, 0.6667, 0.6667, 0.7143, 0.5, 0.7143, 0.6667, 0.6667, 0.8333, 0.6667, 0.8333, 0.7143, 0.6667, 0.7143, 0.0, 0.619, 0.1667, 0.619, 0.1667, 0.6667, 0.0, 0.6667, 0.1667, 0.619, 0.3333, 0.619, 0.3333, 0.6667, 0.1667, 0.6667, 0.3333, 0.619, 0.5, 0.619, 0.5, 0.6667, 0.3333, 0.6667, 0.5, 0.619, 0.6667, 0.619, 0.6667, 0.6667, 0.5, 0.6667, 0.6667, 0.619, 0.8333, 0.619, 0.8333, 0.6667, 0.6667, 0.6667, 0.0, 0.5714, 0.1667, 0.5714, 0.1667, 0.619, 0.0, 0.619, 0.1667, 0.5714, 0.3333, 0.5714, 0.3333, 0.619, 0.1667, 0.619, 0.3333, 0.5714, 0.5, 0.5714, 0.5, 0.619, 0.3333, 0.619, 0.5, 0.5714, 0.6667, 0.5714, 0.6667, 0.619, 0.5, 0.619, 0.6667, 0.5714, 0.8333, 0.5714, 0.8333, 0.619, 0.6667, 0.619, 0.0, 0.5238, 0.1667, 0.5238, 0.1667, 0.5714, 0.0, 0.5714, 0.1667, 0.5238, 0.3333, 0.5238, 0.3333, 0.5714, 0.1667, 0.5714, 0.3333, 0.5238, 0.5, 0.5238, 0.5, 0.5714, 0.3333, 0.5714, 0.5, 0.5238, 0.6667, 0.5238, 0.6667, 0.5714, 0.5, 0.5714, 0.6667, 0.5238, 0.8333, 0.5238, 0.8333, 0.5714, 0.6667, 0.5714, 0.0, 0.4762, 0.1667, 0.4762, 0.1667, 0.5238, 0.0, 0.5238, 0.1667, 0.4762, 0.3333, 0.4762, 0.3333, 0.5238, 0.1667, 0.5238, 0.5, 0.1429, 0.5, 0.1905, 0.5, 0.1905, 0.5, 0.1429, 0.5, 0.4762, 0.6667, 0.4762, 0.6667, 0.5238, 0.5, 0.5238, 0.6667, 0.4762, 0.8333, 0.4762, 0.8333, 0.5238, 0.6667, 0.5238, 0.0, 0.4286, 0.1667, 0.4286, 0.1667, 0.4762, 0.0, 0.4762, 0.1667, 0.4286, 0.3333, 0.4286, 0.3333, 0.4762, 0.1667, 0.4762, 0.3333, 0.4286, 0.5, 0.4286, 0.5, 0.4762, 0.3333, 0.4762, 0.5, 0.4286, 0.6667, 0.4286, 0.6667, 0.4762, 0.5, 0.4762, 0.6667, 0.4286, 0.8333, 0.4286, 0.8333, 0.4762, 0.6667, 0.4762, 0.0, 0.381, 0.1667, 0.381, 0.1667, 0.4286, 0.0, 0.4286, 0.1667, 0.381, 0.3333, 0.381, 0.3333, 0.4286, 0.1667, 0.4286, 0.3333, 0.381, 0.5, 0.381, 0.5, 0.4286, 0.3333, 0.4286, 0.5, 0.381, 0.6667, 0.381, 0.6667, 0.4286, 0.5, 0.4286, 0.6667, 0.381, 0.8333, 0.381, 0.8333, 0.4286, 0.6667, 0.4286, 0.0, 0.3333, 0.1667, 0.3333, 0.1667, 0.381, 0.0, 0.381, 0.1667, 0.3333, 0.3333, 0.3333, 0.3333, 0.381, 0.1667, 0.381, 0.3333, 0.3333, 0.5, 0.3333, 0.5, 0.381, 0.3333, 0.381, 0.5, 0.3333, 0.6667, 0.3333, 0.6667, 0.381, 0.5, 0.381, 0.6667, 0.3333, 0.8333, 0.3333, 0.8333, 0.381, 0.6667, 0.381, 0.0, 0.2857, 0.1667, 0.2857, 0.1667, 0.3333, 0.0, 0.3333, 0.1667, 0.2857, 0.3333, 0.2857, 0.3333, 0.3333, 0.1667, 0.3333, 0.3333, 0.2857, 0.5, 0.2857, 0.5, 0.3333, 0.3333, 0.3333, 0.5, 0.2857, 0.6667, 0.2857, 0.6667, 0.3333, 0.5, 0.3333, 0.6667, 0.2857, 0.8333, 0.2857, 0.8333, 0.3333, 0.6667, 0.3333, 0.0, 0.2381, 0.1667, 0.2381, 0.1667, 0.2857, 0.0, 0.2857, 0.1667, 0.2381, 0.3333, 0.2381, 0.3333, 0.2857, 0.1667, 0.2857, 0.3333, 0.2381, 0.5, 0.2381, 0.5, 0.2857, 0.3333, 0.2857, 0.5, 0.2381, 0.6667, 0.2381, 0.6667, 0.2857, 0.5, 0.2857, 0.6667, 0.2381, 0.8333, 0.2381, 0.8333, 0.2857, 0.6667, 0.2857, 0.0, 0.1905, 0.1667, 0.1905, 0.1667, 0.2381, 0.0, 0.2381, 0.1667, 0.1905, 0.3333, 0.1905, 0.3333, 0.2381, 0.1667, 0.2381, 0.3333, 0.1905, 0.5, 0.1905, 0.5, 0.2381, 0.3333, 0.2381, 0.5, 0.1905, 0.6667, 0.1905, 0.6667, 0.2381, 0.5, 0.2381, 0.6667, 0.1905, 0.8333, 0.1905, 0.8333, 0.2381, 0.6667, 0.2381, 0.0, 0.1429, 0.1667, 0.1429, 0.1667, 0.1905, 0.0, 0.1905, 0.1667, 0.1429, 0.3333, 0.1429, 0.3333, 0.1905, 0.1667, 0.1905, 0.5, 0.1905, 0.3333, 0.1905, 0.3333, 0.1905, 0.5, 0.1905, 0.5, 0.1429, 0.6667, 0.1429, 0.6667, 0.1905, 0.5, 0.1905, 0.6667, 0.1429, 0.8333, 0.1429, 0.8333, 0.1905, 0.6667, 0.1905, 0.0, 0.09524, 0.1667, 0.09524, 0.1667, 0.1429, 0.0, 0.1429, 0.1667, 0.09524, 0.3333, 0.09524, 0.3333, 0.1429, 0.1667, 0.1429, 0.3333, 0.09524, 0.5, 0.09524, 0.5, 0.1429, 0.3333, 0.1429, 0.5, 0.09524, 0.6667, 0.09524, 0.6667, 0.1429, 0.5, 0.1429, 0.6667, 0.09524, 0.8333, 0.09524, 0.8333, 0.1429, 0.6667, 0.1429, 0.0, 0.04762, 0.1667, 0.04762, 0.1667, 0.09524, 0.0, 0.09524, 0.1667, 0.04762, 0.3333, 0.04762, 0.3333, 0.09524, 0.1667, 0.09524, 0.3333, 0.04762, 0.5, 0.04762, 0.5, 0.09524, 0.3333, 0.09524, 0.5, 0.04762, 0.6667, 0.04762, 0.6667, 0.09524, 0.5, 0.09524, 0.6667, 0.04762, 0.8333, 0.04762, 0.8333, 0.09524, 0.6667, 0.09524, 0.0, 0.0, 0.1667, 0.0, 0.1667, 0.04762, 0.0, 0.04762, 0.1667, 0.0, 0.3333, 0.0, 0.3333, 0.04762, 0.1667, 0.04762, 0.3333, 0.0, 0.5, 0.0, 0.5, 0.04762, 0.3333, 0.04762, 0.5, 0.0, 0.6667, 0.0, 0.6667, 0.04762, 0.5, 0.04762, 0.6667, 0.0, 0.8333, 0.0, 0.8333, 0.04762, 0.6667, 0.04762, 0.0, 0.0, 0.1667, 0.0, 0.1667, 0.0, 0.0, 0.0, 0.1667, 0.0, 0.3333, 0.0, 0.3333, 0.0, 0.1667, 0.0, 0.3333, 0.0, 0.5, 0.0, 0.5, 0.0, 0.3333, 0.0, 0.5, 0.0, 0.6667, 0.0, 0.6667, 0.0, 0.5, 0.0, 0.6667, 0.0, 0.8333, 0.0, 0.8333, 0.0, 0.6667, 0.0, 1.0, 1.0, 0.8333, 1.0, 0.8333, 1.0, 1.0, 1.0, 0.8333, 1.0, 0.6667, 1.0, 0.6667, 1.0, 0.8333, 1.0, 0.6667, 1.0, 0.5, 1.0, 0.5, 1.0, 0.6667, 1.0, 0.5, 1.0, 0.3333, 1.0, 0.3333, 1.0, 0.5, 1.0, 0.3333, 1.0, 0.1667, 1.0, 0.1667, 1.0, 0.3333, 1.0, 0.0, 0.9524, 0.1667, 0.9524, 0.1667, 1.0, 0.0, 1.0, 0.1667, 0.9524, 0.3333, 0.9524, 0.3333, 1.0, 0.1667, 1.0, 0.3333, 0.9524, 0.5, 0.9524, 0.5, 1.0, 0.3333, 1.0, 0.5, 0.9524, 0.6667, 0.9524, 0.6667, 1.0, 0.5, 1.0, 0.6667, 0.9524, 0.8333, 0.9524, 0.8333, 1.0, 0.6667, 1.0, 1.0, 1.0, 0.8333, 1.0, 0.8333, 1.0, 1.0, 1.0, 0.8333, 1.0, 0.6667, 1.0, 0.6667, 1.0, 0.8333, 1.0, 0.6667, 1.0, 0.5, 1.0, 0.5, 1.0, 0.6667, 1.0, 0.5, 1.0, 0.3333, 1.0, 0.3333, 1.0, 0.5, 1.0, 0.3333, 1.0, 0.1667, 1.0, 0.1667, 1.0, 0.3333, 1.0, 0.0, 0.0, 0.1667, 0.0, 0.1667, 0.0, 0.0, 0.0, 0.1667, 0.0, 0.3333, 0.0, 0.3333, 0.0, 0.1667, 0.0, 0.3333, 0.0, 0.5, 0.0, 0.5, 0.0, 0.3333, 0.0, 0.5, 0.0, 0.6667, 0.0, 0.6667, 0.0, 0.5, 0.0, 0.6667, 0.0, 0.8333, 0.0, 0.8333, 0.0, 0.6667, 0.0, 0.0, 0.9524, 0.0, 1.0, 0.1667, 1.0, 0.1667, 0.9524, 0.1667, 0.9524, 0.1667, 1.0, 0.3333, 1.0, 0.3333, 0.9524, 0.3333, 0.9524, 0.3333, 1.0, 0.5, 1.0, 0.5, 0.9524, 0.5, 0.9524, 0.5, 1.0, 0.6667, 1.0, 0.6667, 0.9524, 0.6667, 0.9524, 0.6667, 1.0, 0.8333, 1.0, 0.8333, 0.9524, 0.3333, 0.1905, 0.3333, 0.1429, 0.3333, 0.1429, 0.3333, 0.1905, 0.5, 0.5238, 0.3333, 0.5238, 0.3333, 0.5238, 0.5, 0.5238, 0.3333, 0.8571, 0.3333, 0.8095, 0.3333, 0.8095, 0.3333, 0.8571, 0.3333, 0.8571, 0.3333, 0.8095, 0.3333, 0.8095, 0.3333, 0.8571, 0.5, 0.5238, 0.3333, 0.5238, 0.3333, 0.5238, 0.5, 0.5238, 0.3333, 0.5238, 0.3333, 0.4762, 0.3333, 0.4762, 0.3333, 0.5238, 0.5, 0.8095, 0.5, 0.8571, 0.5, 0.8571, 0.5, 0.8095, 0.3333, 0.1429, 0.5, 0.1429, 0.5, 0.1429, 0.3333, 0.1429, 0.5, 0.8571, 0.3333, 0.8571, 0.3333, 0.8571, 0.5, 0.8571, 0.3333, 0.1905, 0.3333, 0.1429, 0.3333, 0.1429, 0.3333, 0.1905, 0.5, 0.4762, 0.5, 0.5238, 0.5, 0.5238, 0.5, 0.4762, 0.3333, 0.4762, 0.5, 0.4762, 0.5, 0.4762, 0.3333, 0.4762, 0.5, 0.8095, 0.5, 0.8571, 0.5, 0.8571, 0.5, 0.8095, 0.3333, 0.1429, 0.5, 0.1429, 0.5, 0.1429, 0.3333, 0.1429, 0.3333, 0.1905, 0.3333, 0.1429, 0.3333, 0.1429, 0.3333, 0.1905, 0.3333, 0.1429, 0.5, 0.1429, 0.5, 0.1429, 0.3333, 0.1429, 0.5, 0.8095, 0.5, 0.8571, 0.5, 0.8571, 0.5, 0.8095, 0.3333, 0.8095, 0.5, 0.8095, 0.5, 0.8095, 0.3333, 0.8095, 0.5, 0.1429, 0.5, 0.1905, 0.5, 0.1905, 0.5, 0.1429, 0.5, 0.1905, 0.3333, 0.1905, 0.3333, 0.1905, 0.5, 0.1905, 0.3333, 0.5238, 0.3333, 0.4762, 0.3333, 0.4762, 0.3333, 0.5238, 0.5, 0.8571, 0.3333, 0.8571, 0.3333, 0.8571, 0.5, 0.8571, 0.3333, 0.4762, 0.5, 0.4762, 0.5, 0.4762, 0.3333, 0.4762, 0.5, 0.4762, 0.5, 0.5238, 0.5, 0.5238, 0.5, 0.4762, 0.3333, 0.8095, 0.5, 0.8095, 0.5, 0.8095, 0.3333, 0.8095, 0.5, 0.8095, 0.5, 0.8571, 0.5, 0.8571, 0.5, 0.8095, 0.3333, 0.1429, 0.5, 0.1429, 0.5, 0.1429, 0.3333, 0.1429, 0.3333, 0.8095, 0.5, 0.8095, 0.5, 0.8095, 0.3333, 0.8095, 0.5, 0.1429, 0.5, 0.1905, 0.5, 0.1905, 0.5, 0.1429, 0.5, 0.1905, 0.3333, 0.1905, 0.3333, 0.1905, 0.5, 0.1905, 0.3333, 0.5238, 0.3333, 0.4762, 0.3333, 0.4762, 0.3333, 0.5238, 0.5, 0.8571, 0.3333, 0.8571, 0.3333, 0.8571, 0.5, 0.8571, 0.3333, 0.4762, 0.5, 0.4762, 0.5, 0.4762, 0.3333, 0.4762, 0.5, 0.4762, 0.5, 0.5238, 0.5, 0.5238, 0.5, 0.4762, 0.3333, 0.8571, 0.3333, 0.8095, 0.3333, 0.8095, 0.3333, 0.8571, 0.5, 0.5238, 0.3333, 0.5238, 0.3333, 0.5238, 0.5, 0.5238, 0.3333, 0.8095, 0.5, 0.8095, 0.5, 0.8571, 0.3333, 0.8571, 0.3333, 0.4762, 0.5, 0.4762, 0.5, 0.5238, 0.3333, 0.5238, 0.3333, 0.1429, 0.5, 0.1429, 0.5, 0.1905, 0.3333, 0.1905, 0.5, 0.1429, 0.5, 0.1905, 0.5, 0.1905, 0.5, 0.1429, 0.5, 0.1905, 0.3333, 0.1905, 0.3333, 0.1905, 0.5, 0.1905, 0.3333, 0.5238, 0.3333, 0.4762, 0.3333, 0.4762, 0.3333, 0.5238, 0.5, 0.8571, 0.3333, 0.8571, 0.3333, 0.8571, 0.5, 0.8571, 0.3333, 0.4762, 0.5, 0.4762, 0.5, 0.4762, 0.3333, 0.4762, 0.5, 0.4762, 0.5, 0.5238, 0.5, 0.5238, 0.5, 0.4762, 0.3333, 0.8571, 0.3333, 0.8095, 0.3333, 0.8095, 0.3333, 0.8571, 0.5, 0.5238, 0.3333, 0.5238, 0.3333, 0.5238, 0.5, 0.5238, 0.3333, 0.1905, 0.3333, 0.1429, 0.3333, 0.1429, 0.3333, 0.1905])
me_plane.update()

# ---- objects
ob_plane = bpy.data.objects.new('Plane', me_plane)

# ---- transforms, parenting, visibility, modifiers, constraints
ob_plane.location = (0.0, 0.0, 1.877)
ob_plane.rotation_euler = (-0.0, 1.571, 0.0)
_m = ob_plane.modifiers.new('Auto Smooth', 'NODES')
_m.node_group = ng_auto_smooth
_gi = [s.identifier for s in ng_auto_smooth.interface.items_tree if s.item_type == 'SOCKET' and s.in_out == 'INPUT']
_m[_gi[1]] = 0.5236  # Angle

# ---- collection membership
col_collection.objects.link(ob_plane)

# ---- scene / render settings (as saved in the file)
scene.frame_start = 1; scene.frame_end = 250; scene.frame_set(1)
scene.render.engine = 'BLENDER_EEVEE_NEXT'
scene.cycles.sampling_pattern = 'TABULATED_SOBOL'
scene.cycles.use_light_tree = False
scene.view_settings.view_transform = 'Filmic'
bpy.context.view_layer.update()

# ---- added for rendering (the .blend has no active camera and no usable light): camera, sun
cam_auto = bpy.data.cameras.new('AutoCamera')
cam_auto.lens = 50.0
cam_auto.sensor_width = 36.0
cam_auto.clip_end = 1000.0
ob_auto_camera = bpy.data.objects.new('AutoCamera', cam_auto)
scene.collection.objects.link(ob_auto_camera)
ob_auto_camera.location = (6.91057, -7.46833, 6.86729)
ob_auto_camera.rotation_euler = (1.09748, -7.21219e-08, 0.694738)
scene.camera = ob_auto_camera
light_auto_sun = bpy.data.lights.new('AutoSun', 'SUN')
light_auto_sun.energy = 3.0
light_auto_sun.angle = 0.0523599
ob_auto_sun = bpy.data.objects.new('AutoSun', light_auto_sun)
scene.collection.objects.link(ob_auto_sun)
ob_auto_sun.rotation_euler = (0.872665, 0.174533, 0.523599)
bpy.context.view_layer.update()
